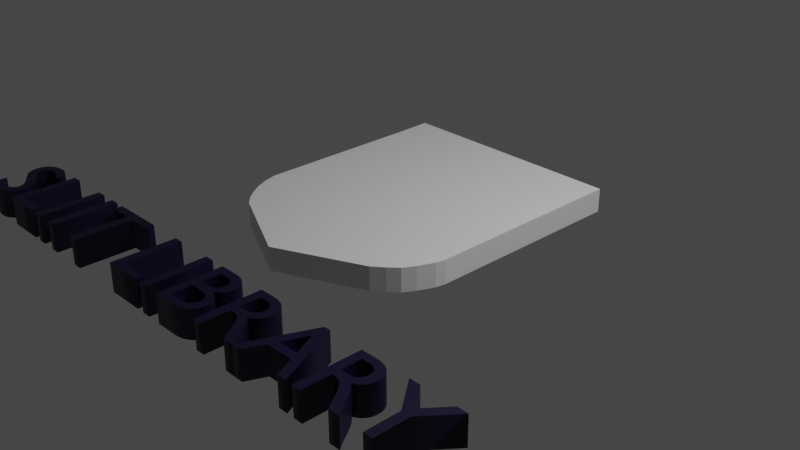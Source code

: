 # Source: SliitLogo.blend  (saved by Blender 2.91.10; exported with 4.5.12 LTS)
import bpy
from mathutils import Matrix  # noqa: F401  (used for matrix-valued properties, if any)

bpy.ops.wm.read_factory_settings(use_empty=True)
scene = bpy.context.scene
scene.name = 'Scene'

# ---- collections
col_collection = bpy.data.collections.new('Collection'); scene.collection.children.link(col_collection)

# ---- materials (node trees are filled in below, after node groups)
mat_material = bpy.data.materials.new('Material')
mat_material.alpha_threshold = 0.0
mat_material.use_transparent_shadow = False
mat_material.line_color = (0.0, 0.0, 0.0, 1.0)
mat_material_001 = bpy.data.materials.new('Material.001')
mat_material_001.use_transparent_shadow = False

# ---- material node trees
mat_material.use_nodes = True; mat_material.node_tree.nodes.clear()
_N = mat_material.node_tree.nodes; _L = mat_material.node_tree.links
n0 = _N.new('ShaderNodeOutputMaterial'); n0.name = 'Material Output'; n0.location = (300, 300)
n1 = _N.new('ShaderNodeBsdfPrincipled'); n1.name = 'Principled BSDF'; n1.location = (10, 300)
n1.distribution = 'GGX'
n1.subsurface_method = 'BURLEY'
n1.inputs[2].default_value = 0.4
n1.inputs[3].default_value = 1.45
n1.inputs[27].default_value = (0.0, 0.0, 0.0, 1.0)
n1.inputs[28].default_value = 1.0
_L.new(n1.outputs[0], n0.inputs[0])
n0.is_active_output = True
mat_material_001.use_nodes = True; mat_material_001.node_tree.nodes.clear()
_N = mat_material_001.node_tree.nodes; _L = mat_material_001.node_tree.links
n0 = _N.new('ShaderNodeBsdfPrincipled'); n0.name = 'Principled BSDF'; n0.location = (10, 300)
n0.distribution = 'GGX'
n0.subsurface_method = 'BURLEY'
n0.inputs[0].default_value = (0.002132, 0.0, 0.02481, 1.0)
n0.inputs[3].default_value = 1.45
n0.inputs[27].default_value = (0.0, 0.0, 0.0, 1.0)
n0.inputs[28].default_value = 1.0
n1 = _N.new('ShaderNodeOutputMaterial'); n1.name = 'Material Output'; n1.location = (300, 300)
_L.new(n0.outputs[0], n1.inputs[0])
n1.is_active_output = True

# ---- world
world_world = bpy.data.worlds.new('World'); scene.world = world_world
world_world.use_nodes = True; world_world.node_tree.nodes.clear()
_N = world_world.node_tree.nodes; _L = world_world.node_tree.links
n0 = _N.new('ShaderNodeOutputWorld'); n0.name = 'World Output'; n0.location = (300, 300)
n1 = _N.new('ShaderNodeBackground'); n1.name = 'Background'; n1.location = (10, 300)
n1.inputs[0].default_value = (0.05088, 0.05088, 0.05088, 1.0)
_L.new(n1.outputs[0], n0.inputs[0])
n0.is_active_output = True
world_world.color = (0.05088, 0.05088, 0.05088)
world_world.use_sun_shadow = False
world_world.sun_shadow_jitter_overblur = 0.0

# ---- cameras
cam_camera = bpy.data.cameras.new('Camera')
cam_camera.clip_end = 100.0
cam_camera.ortho_scale = 7.314

# ---- lights
light_light = bpy.data.lights.new('Light', 'POINT')
light_light.transmission_factor = 0.0
light_light.energy = 1000.0
light_light.shadow_soft_size = 0.1
light_light.shadow_maximum_resolution = 0.006
light_light.use_absolute_resolution = True

# ---- meshes
me_cube = bpy.data.meshes.new('Cube')
me_cube.from_pydata([(-1.96, 2.482, 0.0), (1.976, 2.482, 0.0), (1.96, -0.9635, 0.0), (1.928, -1.121, 0.0), (1.818, -1.381, 0.0), (1.708, -1.57, 0.0), (1.558, -1.712, 0.0), (1.377, -1.861, 0.0), (-0.03282, -2.507, 0.0), (-1.387, -1.853, 0.0), (-1.545, -1.72, 0.0), (-1.679, -1.554, 0.0), (-1.805, -1.357, 0.0), (-1.891, -1.16, 0.0), (-1.954, -0.9399, 0.0), (-1.947, 1.903, 0.0), (-1.96, 2.482, 0.4788), (1.976, 2.482, 0.4788), (1.96, -0.9635, 0.4788), (1.928, -1.121, 0.4788), (1.818, -1.381, 0.4788), (1.708, -1.57, 0.4788), (1.558, -1.712, 0.4788), (1.377, -1.861, 0.4788), (-0.03282, -2.507, 0.4788), (-1.387, -1.853, 0.4788), (-1.545, -1.72, 0.4788), (-1.679, -1.554, 0.4788), (-1.805, -1.357, 0.4788), (-1.891, -1.16, 0.4788), (-1.954, -0.9399, 0.4788), (-1.947, 1.903, 0.4788)], [], [(1, 0, 15, 14, 13, 12, 11, 10, 9, 8, 7, 6, 5, 4, 3, 2), (17, 18, 19, 20, 21, 22, 23, 24, 25, 26, 27, 28, 29, 30, 31, 16), (1, 2, 18, 17), (9, 10, 26, 25), (2, 3, 19, 18), (10, 11, 27, 26), (3, 4, 20, 19), (11, 12, 28, 27), (4, 5, 21, 20), (12, 13, 29, 28), (5, 6, 22, 21), (13, 14, 30, 29), (6, 7, 23, 22), (14, 15, 31, 30), (7, 8, 24, 23), (0, 1, 17, 16), (15, 0, 16, 31), (8, 9, 25, 24)])
_uv = me_cube.uv_layers.new(name='UVMap')
_uv.uv.foreach_set('vector', [0.0, 0.0, 0.0, 0.0, 0.0, 0.0, 0.0, 0.0, 0.0, 0.0, 0.0, 0.0, 0.0, 0.0, 0.0, 0.0, 0.0, 0.0, 0.0, 0.0, 0.0, 0.0, 0.0, 0.0, 0.0, 0.0, 0.0, 0.0, 0.0, 0.0, 0.0, 0.0, 0.0, 0.0, 0.0, 0.0, 0.0, 0.0, 0.0, 0.0, 0.0, 0.0, 0.0, 0.0, 0.0, 0.0, 0.0, 0.0, 0.0, 0.0, 0.0, 0.0, 0.0, 0.0, 0.0, 0.0, 0.0, 0.0, 0.0, 0.0, 0.0, 0.0, 0.0, 0.0, 0.0, 0.0, 0.0, 0.0, 0.0, 0.0, 0.0, 0.0, 0.0, 0.0, 0.0, 0.0, 0.0, 0.0, 0.0, 0.0, 0.0, 0.0, 0.0, 0.0, 0.0, 0.0, 0.0, 0.0, 0.0, 0.0, 0.0, 0.0, 0.0, 0.0, 0.0, 0.0, 0.0, 0.0, 0.0, 0.0, 0.0, 0.0, 0.0, 0.0, 0.0, 0.0, 0.0, 0.0, 0.0, 0.0, 0.0, 0.0, 0.0, 0.0, 0.0, 0.0, 0.0, 0.0, 0.0, 0.0, 0.0, 0.0, 0.0, 0.0, 0.0, 0.0, 0.0, 0.0, 0.0, 0.0, 0.0, 0.0, 0.0, 0.0, 0.0, 0.0, 0.0, 0.0, 0.0, 0.0, 0.0, 0.0, 0.0, 0.0, 0.0, 0.0, 0.0, 0.0, 0.0, 0.0, 0.0, 0.0, 0.0, 0.0, 0.0, 0.0, 0.0, 0.0, 0.0, 0.0, 0.0, 0.0, 0.0, 0.0, 0.0, 0.0, 0.0, 0.0, 0.0, 0.0, 0.0, 0.0, 0.0, 0.0, 0.0, 0.0, 0.0, 0.0, 0.0, 0.0, 0.0, 0.0, 0.0, 0.0, 0.0, 0.0, 0.0, 0.0, 0.0, 0.0, 0.0, 0.0])
me_cube.materials.append(mat_material)
me_cube.use_remesh_preserve_volume = False
me_cube.use_remesh_preserve_attributes = False
me_cube.use_mirror_vertex_groups = False
me_cube.update()

# ---- curves / text
txt_text = bpy.data.curves.new('Text', 'FONT')
txt_text.dimensions = '2D'
txt_text.body = 'SLIIT LIBRARY'
txt_text.materials.append(mat_material_001)
txt_text.use_path_clamp = True
txt_text.extrude = 0.15

# ---- objects
ob_cube = bpy.data.objects.new('Cube', me_cube)
ob_light = bpy.data.objects.new('Light', light_light)
ob_camera = bpy.data.objects.new('Camera', cam_camera)
ob_text = bpy.data.objects.new('Text', txt_text)
ob_empty = bpy.data.objects.new('Empty', None)

# ---- transforms, parenting, visibility, modifiers, constraints
ob_cube.location = (0.0, 0.0, 0.0)
ob_cube.scale = (0.6455, 0.6455, 0.5275)
ob_cube.lock_rotations_4d = False
ob_cube.empty_display_type = 'ARROWS'
ob_cube.lineart.crease_threshold = 0.0
ob_light.location = (4.076, 1.005, 5.904)
ob_light.rotation_euler = (0.6503, 0.05522, 1.866)
ob_light.lock_rotations_4d = False
ob_light.empty_display_type = 'ARROWS'
ob_light.color = (0.0, 0.0, 0.0, 0.0)
ob_light.lineart.crease_threshold = 0.0
ob_camera.location = (7.359, -6.926, 4.958)
ob_camera.rotation_euler = (1.109, 0.0, 0.8149)
ob_camera.lock_rotations_4d = False
ob_camera.empty_display_type = 'ARROWS'
ob_camera.color = (0.0, 0.0, 0.0, 0.0)
ob_camera.display_type = 'WIRE'
ob_camera.lineart.crease_threshold = 0.0
ob_text.location = (-3.072, -2.873, 0.1497)
ob_text.lineart.crease_threshold = 0.0
ob_empty.location = (-0.1017, -0.009253, 0.2893)
ob_empty.rotation_euler = (0.003763, -0.005388, -0.002812)
ob_empty.scale = (0.582, 0.582, 1.0)
ob_empty.empty_display_type = 'IMAGE'
ob_empty.empty_display_size = 5.487
ob_empty.empty_image_offset = (-0.4556, -0.5)
ob_empty.lineart.crease_threshold = 0.0

# ---- collection membership
col_collection.objects.link(ob_cube)
col_collection.objects.link(ob_light)
col_collection.objects.link(ob_camera)
col_collection.objects.link(ob_text)
col_collection.objects.link(ob_empty)

# ---- scene / render settings (as saved in the file)
scene.camera = ob_camera
scene.frame_start = 1; scene.frame_end = 250; scene.frame_set(10)
scene.render.engine = 'BLENDER_EEVEE_NEXT'
scene.cycles.use_denoising = False
scene.cycles.samples = 128
scene.cycles.sampling_pattern = 'TABULATED_SOBOL'
scene.cycles.use_adaptive_sampling = False
scene.cycles.use_light_tree = False
scene.view_settings.view_transform = 'Filmic'
bpy.context.view_layer.update()
